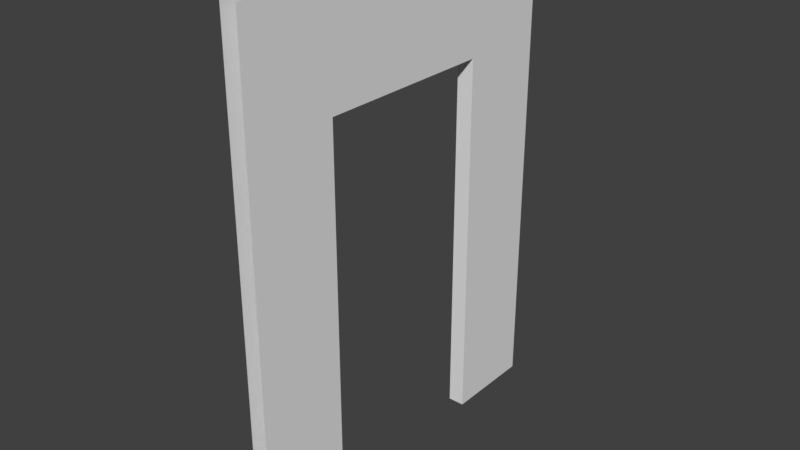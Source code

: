 # Source: ModuleStraight_Door.blend  (saved by Blender 2.78.0; exported with 4.5.12 LTS)
import bpy
from mathutils import Matrix  # noqa: F401  (used for matrix-valued properties, if any)

bpy.ops.wm.read_factory_settings(use_empty=True)
scene = bpy.context.scene
scene.name = 'Scene'

# ---- collections
col_collection_5 = bpy.data.collections.new('Collection 5'); scene.collection.children.link(col_collection_5)

# ---- world
world_world = bpy.data.worlds.new('World'); scene.world = world_world
world_world.color = (0.05088, 0.05088, 0.05088)
world_world.use_sun_shadow = False
world_world.sun_shadow_jitter_overblur = 0.0
world_world.cycles.sampling_method = 'MANUAL'

# ---- meshes
me_plane_013 = bpy.data.meshes.new('Plane.013')
me_plane_013.from_pydata([(-0.045, -1.0, 0.0), (0.045, 1.0, 0.0), (-0.045, 1.0, 0.0), (0.045, -1.0, 0.0), (-0.045, 1.0, 2.66), (-0.045, -1.0, 2.66), (-0.045, -0.5, 2.055), (-0.045, 0.5, 2.055), (-0.045, 0.5, 0.0), (-0.045, -0.5, 0.0), (-0.045, 0.5, 2.66), (-0.045, -0.5, 2.66), (-0.045, 1.0, 2.055), (-0.045, -1.0, 2.055), (0.045, 1.0, 2.66), (0.045, -1.0, 2.66), (0.045, -0.5, 2.055), (0.045, 0.5, 2.055), (0.045, 0.5, 0.0), (0.045, -0.5, 0.0), (0.045, 0.5, 2.66), (0.045, -0.5, 2.66), (0.045, 1.0, 2.055), (0.045, -1.0, 2.055)], [], [(6, 13, 5, 11), (16, 21, 15, 23), (12, 7, 10, 4), (7, 6, 11, 10), (2, 8, 7, 12), (9, 0, 13, 6), (22, 14, 20, 17), (17, 20, 21, 16), (1, 22, 17, 18), (19, 16, 23, 3), (8, 18, 17, 7), (7, 17, 16, 6), (6, 16, 19, 9)])
_uv = me_plane_013.uv_layers.new(name='UVMap')
_uv.uv.foreach_set('vector', [0.25, 0.7728, 0.0, 0.7728, 0.0, 1.0, 0.25, 1.0, 0.25, 0.7728, 0.25, 1.0, 0.0, 1.0, 0.0, 0.7728, 1.0, 0.7728, 0.75, 0.7728, 0.75, 1.0, 1.0, 1.0, 0.75, 0.7728, 0.25, 0.7728, 0.25, 1.0, 0.75, 1.0, 1.0, 0.0, 0.75, 0.0, 0.75, 0.7728, 1.0, 0.7728, 0.25, 0.0, 0.0, 0.0, 0.0, 0.7728, 0.25, 0.7728, 1.0, 0.7728, 1.0, 1.0, 0.75, 1.0, 0.75, 0.7728, 0.75, 0.7728, 0.75, 1.0, 0.25, 1.0, 0.25, 0.7728, 1.0, 0.0, 1.0, 0.7728, 0.75, 0.7728, 0.75, 0.0, 0.25, 0.0, 0.25, 0.7728, 0.0, 0.7728, 0.0, 0.0, 0.75, 0.0, 0.75, 0.0, 0.75, 0.7728, 0.75, 0.7728, 0.75, 0.7728, 0.75, 0.7728, 0.25, 0.7728, 0.25, 0.7728, 0.25, 0.7728, 0.25, 0.7728, 0.25, 0.0, 0.25, 0.0])
me_plane_013.use_remesh_preserve_volume = False
me_plane_013.use_remesh_preserve_attributes = False
me_plane_013.use_mirror_vertex_groups = False
me_plane_013.update()

# ---- objects
ob_plane_001 = bpy.data.objects.new('Plane.001', me_plane_013)

# ---- transforms, parenting, visibility, modifiers, constraints
ob_plane_001.location = (0.0, 0.5, 0.0)
ob_plane_001.scale = (1.0, 1.0, 1.0)
ob_plane_001.lineart.crease_threshold = 0.0

# ---- collection membership
col_collection_5.objects.link(ob_plane_001)

# ---- scene / render settings (as saved in the file)
scene.frame_start = 1; scene.frame_end = 250; scene.frame_set(61)
scene.render.engine = 'BLENDER_EEVEE_NEXT'
scene.render.resolution_percentage = 50
scene.render.dither_intensity = 0.0
scene.cycles.use_denoising = False
scene.cycles.samples = 128
scene.cycles.sampling_pattern = 'TABULATED_SOBOL'
scene.cycles.light_sampling_threshold = 0.0
scene.cycles.use_adaptive_sampling = False
scene.cycles.use_light_tree = False
scene.cycles.blur_glossy = 0.0
scene.cycles.sample_clamp_indirect = 0.0
scene.view_settings.view_transform = 'Standard'
bpy.context.view_layer.update()

# ---- added for rendering (the .blend has no active camera and no usable light): camera, sun
cam_auto = bpy.data.cameras.new('AutoCamera')
cam_auto.lens = 50.0
cam_auto.sensor_width = 36.0
cam_auto.clip_end = 1000.0
ob_auto_camera = bpy.data.objects.new('AutoCamera', cam_auto)
scene.collection.objects.link(ob_auto_camera)
ob_auto_camera.location = (3.08028, -3.19633, 3.79422)
ob_auto_camera.rotation_euler = (1.09748, -7.21219e-08, 0.694738)
scene.camera = ob_auto_camera
light_auto_sun = bpy.data.lights.new('AutoSun', 'SUN')
light_auto_sun.energy = 3.0
light_auto_sun.angle = 0.0523599
ob_auto_sun = bpy.data.objects.new('AutoSun', light_auto_sun)
scene.collection.objects.link(ob_auto_sun)
ob_auto_sun.rotation_euler = (0.872665, 0.174533, 0.523599)
bpy.context.view_layer.update()
